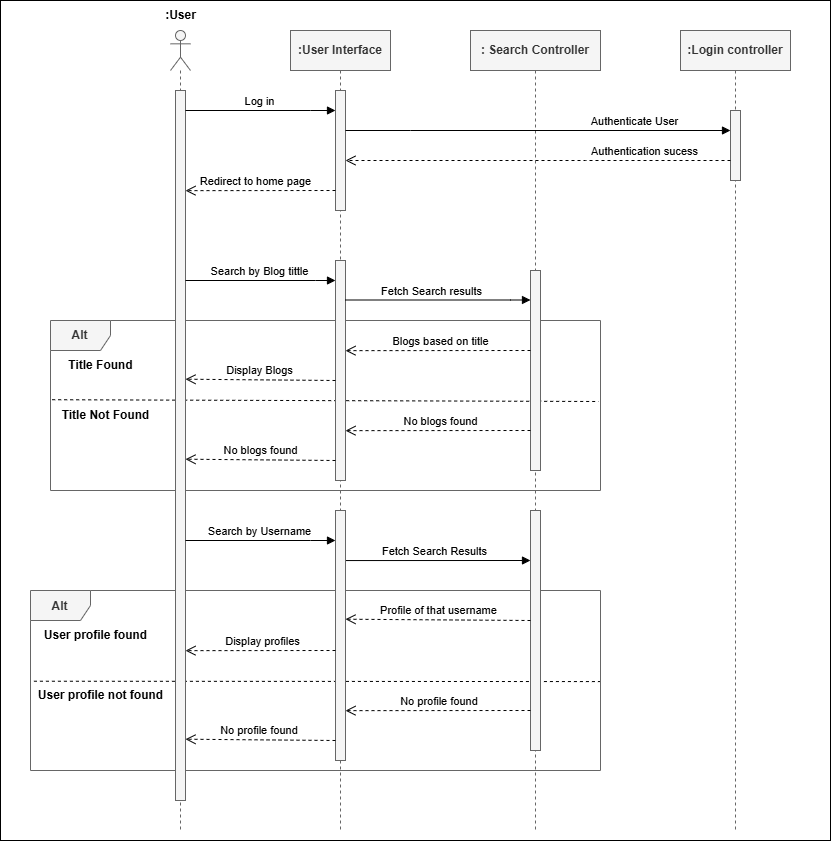

The diagram above was exported from draw.io. Its source (the exported page's mxGraphModel, read from the mxfile embedded in the PNG):
<mxGraphModel dx="3119" dy="1177" grid="1" gridSize="10" guides="1" tooltips="1" connect="1" arrows="1" fold="1" page="1" pageScale="1" pageWidth="850" pageHeight="1100" math="0" shadow="0">
  <root>
    <mxCell id="0" />
    <mxCell id="1" parent="0" />
    <mxCell id="r-3LImETynF9sY9QyvC7-42" value="" style="rounded=0;whiteSpace=wrap;html=1;" vertex="1" parent="1">
      <mxGeometry x="-110" y="10" width="830" height="840" as="geometry" />
    </mxCell>
    <mxCell id="r-3LImETynF9sY9QyvC7-35" value="" style="endArrow=none;dashed=1;html=1;rounded=0;exitX=0.006;exitY=0.504;exitDx=0;exitDy=0;exitPerimeter=0;entryX=1;entryY=0.506;entryDx=0;entryDy=0;entryPerimeter=0;" edge="1" parent="1" source="r-3LImETynF9sY9QyvC7-28" target="r-3LImETynF9sY9QyvC7-28">
      <mxGeometry width="50" height="50" relative="1" as="geometry">
        <mxPoint x="-49.36999999999991" y="690.9" as="sourcePoint" />
        <mxPoint x="580" y="689.1" as="targetPoint" />
      </mxGeometry>
    </mxCell>
    <mxCell id="r-3LImETynF9sY9QyvC7-28" value="&lt;b&gt;Alt&lt;/b&gt;" style="shape=umlFrame;whiteSpace=wrap;html=1;pointerEvents=0;fillColor=#f5f5f5;fontColor=#333333;strokeColor=#666666;" vertex="1" parent="1">
      <mxGeometry x="-80" y="600" width="570" height="180" as="geometry" />
    </mxCell>
    <mxCell id="r-3LImETynF9sY9QyvC7-32" value="Fetch Search Results" style="html=1;verticalAlign=bottom;endArrow=block;edgeStyle=elbowEdgeStyle;elbow=vertical;curved=0;rounded=0;exitX=0.5;exitY=0.273;exitDx=0;exitDy=0;exitPerimeter=0;" edge="1" parent="1">
      <mxGeometry relative="1" as="geometry">
        <mxPoint x="230" y="570.06" as="sourcePoint" />
        <Array as="points">
          <mxPoint x="370" y="570" />
          <mxPoint x="315" y="590" />
        </Array>
        <mxPoint x="420" y="570" as="targetPoint" />
      </mxGeometry>
    </mxCell>
    <mxCell id="r-3LImETynF9sY9QyvC7-17" value="&lt;b&gt;Alt&lt;/b&gt;" style="shape=umlFrame;whiteSpace=wrap;html=1;pointerEvents=0;fillColor=#f5f5f5;fontColor=#333333;strokeColor=#666666;" vertex="1" parent="1">
      <mxGeometry x="-60" y="330" width="550" height="170" as="geometry" />
    </mxCell>
    <mxCell id="r-3LImETynF9sY9QyvC7-18" value="" style="endArrow=none;dashed=1;html=1;rounded=0;exitX=0.014;exitY=-0.026;exitDx=0;exitDy=0;exitPerimeter=0;" edge="1" parent="1" source="r-3LImETynF9sY9QyvC7-22">
      <mxGeometry width="50" height="50" relative="1" as="geometry">
        <mxPoint x="-48.74000000000002" y="411.33000000000004" as="sourcePoint" />
        <mxPoint x="488" y="411" as="targetPoint" />
      </mxGeometry>
    </mxCell>
    <mxCell id="aM9ryv3xv72pqoxQDRHE-1" value="&lt;b&gt;&lt;font&gt;:User Interface&lt;/font&gt;&lt;/b&gt;" style="shape=umlLifeline;perimeter=lifelinePerimeter;whiteSpace=wrap;html=1;container=0;dropTarget=0;collapsible=0;recursiveResize=0;outlineConnect=0;portConstraint=eastwest;newEdgeStyle={&quot;edgeStyle&quot;:&quot;elbowEdgeStyle&quot;,&quot;elbow&quot;:&quot;vertical&quot;,&quot;curved&quot;:0,&quot;rounded&quot;:0};fillColor=#f5f5f5;fontColor=#333333;strokeColor=#666666;" parent="1" vertex="1">
      <mxGeometry x="180" y="40" width="100" height="800" as="geometry" />
    </mxCell>
    <mxCell id="aM9ryv3xv72pqoxQDRHE-2" value="" style="html=1;points=[];perimeter=orthogonalPerimeter;outlineConnect=0;targetShapes=umlLifeline;portConstraint=eastwest;newEdgeStyle={&quot;edgeStyle&quot;:&quot;elbowEdgeStyle&quot;,&quot;elbow&quot;:&quot;vertical&quot;,&quot;curved&quot;:0,&quot;rounded&quot;:0};fillColor=#f5f5f5;fontColor=#333333;strokeColor=#666666;" parent="aM9ryv3xv72pqoxQDRHE-1" vertex="1">
      <mxGeometry x="45" y="60" width="10" height="120" as="geometry" />
    </mxCell>
    <mxCell id="r-3LImETynF9sY9QyvC7-14" value="" style="html=1;points=[];perimeter=orthogonalPerimeter;outlineConnect=0;targetShapes=umlLifeline;portConstraint=eastwest;newEdgeStyle={&quot;edgeStyle&quot;:&quot;elbowEdgeStyle&quot;,&quot;elbow&quot;:&quot;vertical&quot;,&quot;curved&quot;:0,&quot;rounded&quot;:0};fillColor=#f5f5f5;fontColor=#333333;strokeColor=#666666;" vertex="1" parent="aM9ryv3xv72pqoxQDRHE-1">
      <mxGeometry x="45" y="230" width="10" height="220" as="geometry" />
    </mxCell>
    <mxCell id="r-3LImETynF9sY9QyvC7-30" value="&lt;span style=&quot;color: rgba(0, 0, 0, 0); font-family: monospace; font-size: 0px; text-align: start;&quot;&gt;%3CmxGraphModel%3E%3Croot%3E%3CmxCell%20id%3D%220%22%2F%3E%3CmxCell%20id%3D%221%22%20parent%3D%220%22%2F%3E%3CmxCell%20id%3D%222%22%20value%3D%22%22%20style%3D%22html%3D1%3Bpoints%3D%5B%5D%3Bperimeter%3DorthogonalPerimeter%3BoutlineConnect%3D0%3BtargetShapes%3DumlLifeline%3BportConstraint%3Deastwest%3BnewEdgeStyle%3D%7B%26quot%3BedgeStyle%26quot%3B%3A%26quot%3BelbowEdgeStyle%26quot%3B%2C%26quot%3Belbow%26quot%3B%3A%26quot%3Bvertical%26quot%3B%2C%26quot%3Bcurved%26quot%3B%3A0%2C%26quot%3Brounded%26quot%3B%3A0%7D%3B%22%20vertex%3D%221%22%20parent%3D%221%22%3E%3CmxGeometry%20x%3D%22225%22%20y%3D%22270%22%20width%3D%2210%22%20height%3D%22220%22%20as%3D%22geometry%22%2F%3E%3C%2FmxCell%3E%3C%2Froot%3E%3C%2FmxGraphModel%3E&lt;/span&gt;" style="html=1;points=[];perimeter=orthogonalPerimeter;outlineConnect=0;targetShapes=umlLifeline;portConstraint=eastwest;newEdgeStyle={&quot;edgeStyle&quot;:&quot;elbowEdgeStyle&quot;,&quot;elbow&quot;:&quot;vertical&quot;,&quot;curved&quot;:0,&quot;rounded&quot;:0};fillColor=#f5f5f5;fontColor=#333333;strokeColor=#666666;" vertex="1" parent="aM9ryv3xv72pqoxQDRHE-1">
      <mxGeometry x="45" y="480" width="10" height="250" as="geometry" />
    </mxCell>
    <mxCell id="aM9ryv3xv72pqoxQDRHE-5" value="&lt;b&gt;: Search Controller&lt;/b&gt;" style="shape=umlLifeline;perimeter=lifelinePerimeter;whiteSpace=wrap;html=1;container=0;dropTarget=0;collapsible=0;recursiveResize=0;outlineConnect=0;portConstraint=eastwest;newEdgeStyle={&quot;edgeStyle&quot;:&quot;elbowEdgeStyle&quot;,&quot;elbow&quot;:&quot;vertical&quot;,&quot;curved&quot;:0,&quot;rounded&quot;:0};fillColor=#f5f5f5;fontColor=#333333;strokeColor=#666666;" parent="1" vertex="1">
      <mxGeometry x="360" y="40" width="130" height="800" as="geometry" />
    </mxCell>
    <mxCell id="aM9ryv3xv72pqoxQDRHE-6" value="" style="html=1;points=[];perimeter=orthogonalPerimeter;outlineConnect=0;targetShapes=umlLifeline;portConstraint=eastwest;newEdgeStyle={&quot;edgeStyle&quot;:&quot;elbowEdgeStyle&quot;,&quot;elbow&quot;:&quot;vertical&quot;,&quot;curved&quot;:0,&quot;rounded&quot;:0};fillColor=#f5f5f5;fontColor=#333333;strokeColor=#666666;" parent="aM9ryv3xv72pqoxQDRHE-5" vertex="1">
      <mxGeometry x="60" y="240" width="10" height="200" as="geometry" />
    </mxCell>
    <mxCell id="r-3LImETynF9sY9QyvC7-31" value="" style="html=1;points=[];perimeter=orthogonalPerimeter;outlineConnect=0;targetShapes=umlLifeline;portConstraint=eastwest;newEdgeStyle={&quot;edgeStyle&quot;:&quot;elbowEdgeStyle&quot;,&quot;elbow&quot;:&quot;vertical&quot;,&quot;curved&quot;:0,&quot;rounded&quot;:0};fillColor=#f5f5f5;fontColor=#333333;strokeColor=#666666;" vertex="1" parent="aM9ryv3xv72pqoxQDRHE-5">
      <mxGeometry x="60" y="480" width="10" height="240" as="geometry" />
    </mxCell>
    <mxCell id="aM9ryv3xv72pqoxQDRHE-7" value="Authenticate User" style="html=1;verticalAlign=bottom;endArrow=block;edgeStyle=elbowEdgeStyle;elbow=vertical;curved=0;rounded=0;" parent="1" target="r-3LImETynF9sY9QyvC7-7" edge="1">
      <mxGeometry x="0.5" relative="1" as="geometry">
        <mxPoint x="235" y="140" as="sourcePoint" />
        <Array as="points">
          <mxPoint x="300" y="140" />
        </Array>
        <mxPoint x="615" y="140" as="targetPoint" />
        <mxPoint as="offset" />
      </mxGeometry>
    </mxCell>
    <mxCell id="r-3LImETynF9sY9QyvC7-4" value="" style="shape=umlLifeline;perimeter=lifelinePerimeter;whiteSpace=wrap;html=1;container=1;dropTarget=0;collapsible=0;recursiveResize=0;outlineConnect=0;portConstraint=eastwest;newEdgeStyle={&quot;curved&quot;:0,&quot;rounded&quot;:0};participant=umlActor;fillColor=#f5f5f5;fontColor=#333333;strokeColor=#666666;" vertex="1" parent="1">
      <mxGeometry x="60" y="40" width="20" height="800" as="geometry" />
    </mxCell>
    <mxCell id="r-3LImETynF9sY9QyvC7-10" value="" style="html=1;points=[];perimeter=orthogonalPerimeter;outlineConnect=0;targetShapes=umlLifeline;portConstraint=eastwest;newEdgeStyle={&quot;edgeStyle&quot;:&quot;elbowEdgeStyle&quot;,&quot;elbow&quot;:&quot;vertical&quot;,&quot;curved&quot;:0,&quot;rounded&quot;:0};fillColor=#f5f5f5;fontColor=#333333;strokeColor=#666666;" vertex="1" parent="r-3LImETynF9sY9QyvC7-4">
      <mxGeometry x="5" y="60" width="10" height="710" as="geometry" />
    </mxCell>
    <mxCell id="r-3LImETynF9sY9QyvC7-5" value="&lt;b&gt;:User&lt;/b&gt;" style="text;html=1;align=center;verticalAlign=middle;resizable=0;points=[];autosize=1;strokeColor=none;fillColor=none;" vertex="1" parent="1">
      <mxGeometry x="45" y="10" width="50" height="30" as="geometry" />
    </mxCell>
    <mxCell id="r-3LImETynF9sY9QyvC7-6" value="&lt;b&gt;:Login controller&lt;/b&gt;" style="shape=umlLifeline;perimeter=lifelinePerimeter;whiteSpace=wrap;html=1;container=0;dropTarget=0;collapsible=0;recursiveResize=0;outlineConnect=0;portConstraint=eastwest;newEdgeStyle={&quot;edgeStyle&quot;:&quot;elbowEdgeStyle&quot;,&quot;elbow&quot;:&quot;vertical&quot;,&quot;curved&quot;:0,&quot;rounded&quot;:0};fillColor=#f5f5f5;fontColor=#333333;strokeColor=#666666;" vertex="1" parent="1">
      <mxGeometry x="570" y="40" width="110" height="800" as="geometry" />
    </mxCell>
    <mxCell id="r-3LImETynF9sY9QyvC7-7" value="" style="html=1;points=[];perimeter=orthogonalPerimeter;outlineConnect=0;targetShapes=umlLifeline;portConstraint=eastwest;newEdgeStyle={&quot;edgeStyle&quot;:&quot;elbowEdgeStyle&quot;,&quot;elbow&quot;:&quot;vertical&quot;,&quot;curved&quot;:0,&quot;rounded&quot;:0};fillColor=#f5f5f5;fontColor=#333333;strokeColor=#666666;" vertex="1" parent="r-3LImETynF9sY9QyvC7-6">
      <mxGeometry x="50" y="80" width="10" height="70" as="geometry" />
    </mxCell>
    <mxCell id="r-3LImETynF9sY9QyvC7-11" value="Log in" style="html=1;verticalAlign=bottom;endArrow=block;edgeStyle=elbowEdgeStyle;elbow=vertical;curved=0;rounded=0;" edge="1" parent="1" source="r-3LImETynF9sY9QyvC7-10" target="aM9ryv3xv72pqoxQDRHE-2">
      <mxGeometry relative="1" as="geometry">
        <mxPoint x="80" y="140" as="sourcePoint" />
        <Array as="points">
          <mxPoint x="200" y="120" />
          <mxPoint x="145" y="140" />
        </Array>
        <mxPoint x="230" y="140" as="targetPoint" />
      </mxGeometry>
    </mxCell>
    <mxCell id="r-3LImETynF9sY9QyvC7-12" value="Authentication sucess" style="html=1;verticalAlign=bottom;endArrow=open;dashed=1;endSize=8;edgeStyle=elbowEdgeStyle;elbow=vertical;curved=0;rounded=0;" edge="1" parent="1" source="r-3LImETynF9sY9QyvC7-7">
      <mxGeometry x="-0.5526" relative="1" as="geometry">
        <mxPoint x="235" y="170" as="targetPoint" />
        <Array as="points">
          <mxPoint x="475" y="170" />
        </Array>
        <mxPoint x="615" y="170" as="sourcePoint" />
        <mxPoint as="offset" />
      </mxGeometry>
    </mxCell>
    <mxCell id="r-3LImETynF9sY9QyvC7-13" value="Redirect to home page" style="html=1;verticalAlign=bottom;endArrow=open;dashed=1;endSize=8;edgeStyle=elbowEdgeStyle;elbow=vertical;curved=0;rounded=0;" edge="1" parent="1">
      <mxGeometry x="0.0667" relative="1" as="geometry">
        <mxPoint x="75" y="200" as="targetPoint" />
        <Array as="points" />
        <mxPoint x="225" y="200" as="sourcePoint" />
        <mxPoint as="offset" />
      </mxGeometry>
    </mxCell>
    <mxCell id="r-3LImETynF9sY9QyvC7-15" value="Search by Blog tittle" style="html=1;verticalAlign=bottom;endArrow=block;edgeStyle=elbowEdgeStyle;elbow=vertical;curved=0;rounded=0;" edge="1" parent="1">
      <mxGeometry relative="1" as="geometry">
        <mxPoint x="75" y="290" as="sourcePoint" />
        <Array as="points">
          <mxPoint x="205" y="290" />
          <mxPoint x="150" y="310" />
        </Array>
        <mxPoint x="225" y="290" as="targetPoint" />
      </mxGeometry>
    </mxCell>
    <mxCell id="r-3LImETynF9sY9QyvC7-16" value="Fetch Search results" style="html=1;verticalAlign=bottom;endArrow=block;edgeStyle=elbowEdgeStyle;elbow=vertical;curved=0;rounded=0;" edge="1" parent="1">
      <mxGeometry x="-0.0667" relative="1" as="geometry">
        <mxPoint x="235" y="309.5" as="sourcePoint" />
        <Array as="points">
          <mxPoint x="400" y="309.5" />
          <mxPoint x="345" y="329.5" />
        </Array>
        <mxPoint x="420" y="309.5" as="targetPoint" />
        <mxPoint as="offset" />
      </mxGeometry>
    </mxCell>
    <mxCell id="r-3LImETynF9sY9QyvC7-21" value="&lt;b&gt;Title Found&lt;/b&gt;" style="text;html=1;align=center;verticalAlign=middle;resizable=0;points=[];autosize=1;strokeColor=none;fillColor=none;" vertex="1" parent="1">
      <mxGeometry x="-55" y="360" width="90" height="30" as="geometry" />
    </mxCell>
    <mxCell id="r-3LImETynF9sY9QyvC7-22" value="&lt;b&gt;Title Not Found&amp;nbsp; &amp;nbsp;&lt;/b&gt;" style="text;html=1;align=center;verticalAlign=middle;resizable=0;points=[];autosize=1;strokeColor=none;fillColor=none;" vertex="1" parent="1">
      <mxGeometry x="-60" y="410" width="120" height="30" as="geometry" />
    </mxCell>
    <mxCell id="r-3LImETynF9sY9QyvC7-23" value="Blogs based on title" style="html=1;verticalAlign=bottom;endArrow=open;dashed=1;endSize=8;edgeStyle=elbowEdgeStyle;elbow=vertical;curved=0;rounded=0;" edge="1" parent="1">
      <mxGeometry relative="1" as="geometry">
        <mxPoint x="235" y="360" as="targetPoint" />
        <Array as="points" />
        <mxPoint x="420" y="360" as="sourcePoint" />
        <mxPoint x="1" as="offset" />
      </mxGeometry>
    </mxCell>
    <mxCell id="r-3LImETynF9sY9QyvC7-25" value="Display Blogs" style="html=1;verticalAlign=bottom;endArrow=open;dashed=1;endSize=8;edgeStyle=elbowEdgeStyle;elbow=vertical;curved=0;rounded=0;" edge="1" parent="1">
      <mxGeometry relative="1" as="geometry">
        <mxPoint x="75" y="390" as="targetPoint" />
        <Array as="points" />
        <mxPoint x="225" y="390" as="sourcePoint" />
        <mxPoint as="offset" />
      </mxGeometry>
    </mxCell>
    <mxCell id="r-3LImETynF9sY9QyvC7-26" value="No blogs found" style="html=1;verticalAlign=bottom;endArrow=open;dashed=1;endSize=8;edgeStyle=elbowEdgeStyle;elbow=vertical;curved=0;rounded=0;" edge="1" parent="1">
      <mxGeometry relative="1" as="geometry">
        <mxPoint x="235" y="440" as="targetPoint" />
        <Array as="points" />
        <mxPoint x="420" y="440" as="sourcePoint" />
        <mxPoint x="1" as="offset" />
      </mxGeometry>
    </mxCell>
    <mxCell id="r-3LImETynF9sY9QyvC7-27" value="No blogs found" style="html=1;verticalAlign=bottom;endArrow=open;dashed=1;endSize=8;edgeStyle=elbowEdgeStyle;elbow=vertical;curved=0;rounded=0;" edge="1" parent="1">
      <mxGeometry relative="1" as="geometry">
        <mxPoint x="75" y="470" as="targetPoint" />
        <Array as="points" />
        <mxPoint x="225" y="470" as="sourcePoint" />
        <mxPoint x="1" as="offset" />
      </mxGeometry>
    </mxCell>
    <mxCell id="r-3LImETynF9sY9QyvC7-29" value="Search by Username" style="html=1;verticalAlign=bottom;endArrow=block;edgeStyle=elbowEdgeStyle;elbow=vertical;curved=0;rounded=0;" edge="1" parent="1" source="r-3LImETynF9sY9QyvC7-10" target="r-3LImETynF9sY9QyvC7-30">
      <mxGeometry relative="1" as="geometry">
        <mxPoint x="70" y="550" as="sourcePoint" />
        <Array as="points">
          <mxPoint x="200" y="550" />
          <mxPoint x="145" y="570" />
        </Array>
        <mxPoint x="220" y="550" as="targetPoint" />
      </mxGeometry>
    </mxCell>
    <mxCell id="r-3LImETynF9sY9QyvC7-33" value="Profile of that username" style="html=1;verticalAlign=bottom;endArrow=open;dashed=1;endSize=8;edgeStyle=elbowEdgeStyle;elbow=vertical;curved=0;rounded=0;exitX=0;exitY=0.476;exitDx=0;exitDy=0;exitPerimeter=0;" edge="1" parent="1">
      <mxGeometry relative="1" as="geometry">
        <mxPoint x="235" y="630.04" as="targetPoint" />
        <Array as="points" />
        <mxPoint x="420" y="630" as="sourcePoint" />
        <mxPoint x="1" as="offset" />
      </mxGeometry>
    </mxCell>
    <mxCell id="r-3LImETynF9sY9QyvC7-34" value="Display profiles" style="html=1;verticalAlign=bottom;endArrow=open;dashed=1;endSize=8;edgeStyle=elbowEdgeStyle;elbow=vertical;curved=0;rounded=0;" edge="1" parent="1">
      <mxGeometry relative="1" as="geometry">
        <mxPoint x="75" y="660" as="targetPoint" />
        <Array as="points" />
        <mxPoint x="225" y="660" as="sourcePoint" />
        <mxPoint x="1" as="offset" />
      </mxGeometry>
    </mxCell>
    <mxCell id="r-3LImETynF9sY9QyvC7-36" value="&lt;b&gt;User profile found&lt;/b&gt;" style="text;html=1;align=center;verticalAlign=middle;resizable=0;points=[];autosize=1;strokeColor=none;fillColor=none;" vertex="1" parent="1">
      <mxGeometry x="-80" y="630" width="130" height="30" as="geometry" />
    </mxCell>
    <mxCell id="r-3LImETynF9sY9QyvC7-37" value="&lt;b&gt;User profile not found&lt;/b&gt;" style="text;html=1;align=center;verticalAlign=middle;resizable=0;points=[];autosize=1;strokeColor=none;fillColor=none;" vertex="1" parent="1">
      <mxGeometry x="-85" y="690" width="150" height="30" as="geometry" />
    </mxCell>
    <mxCell id="r-3LImETynF9sY9QyvC7-38" value="No profile found&amp;nbsp;" style="html=1;verticalAlign=bottom;endArrow=open;dashed=1;endSize=8;edgeStyle=elbowEdgeStyle;elbow=vertical;curved=0;rounded=0;" edge="1" parent="1">
      <mxGeometry relative="1" as="geometry">
        <mxPoint x="235" y="720" as="targetPoint" />
        <Array as="points" />
        <mxPoint x="420" y="720" as="sourcePoint" />
        <mxPoint x="1" as="offset" />
      </mxGeometry>
    </mxCell>
    <mxCell id="r-3LImETynF9sY9QyvC7-39" value="No profile found&amp;nbsp;" style="html=1;verticalAlign=bottom;endArrow=open;dashed=1;endSize=8;edgeStyle=elbowEdgeStyle;elbow=vertical;curved=0;rounded=0;" edge="1" parent="1">
      <mxGeometry relative="1" as="geometry">
        <mxPoint x="75" y="750" as="targetPoint" />
        <Array as="points" />
        <mxPoint x="225" y="750" as="sourcePoint" />
        <mxPoint x="1" as="offset" />
      </mxGeometry>
    </mxCell>
  </root>
</mxGraphModel>